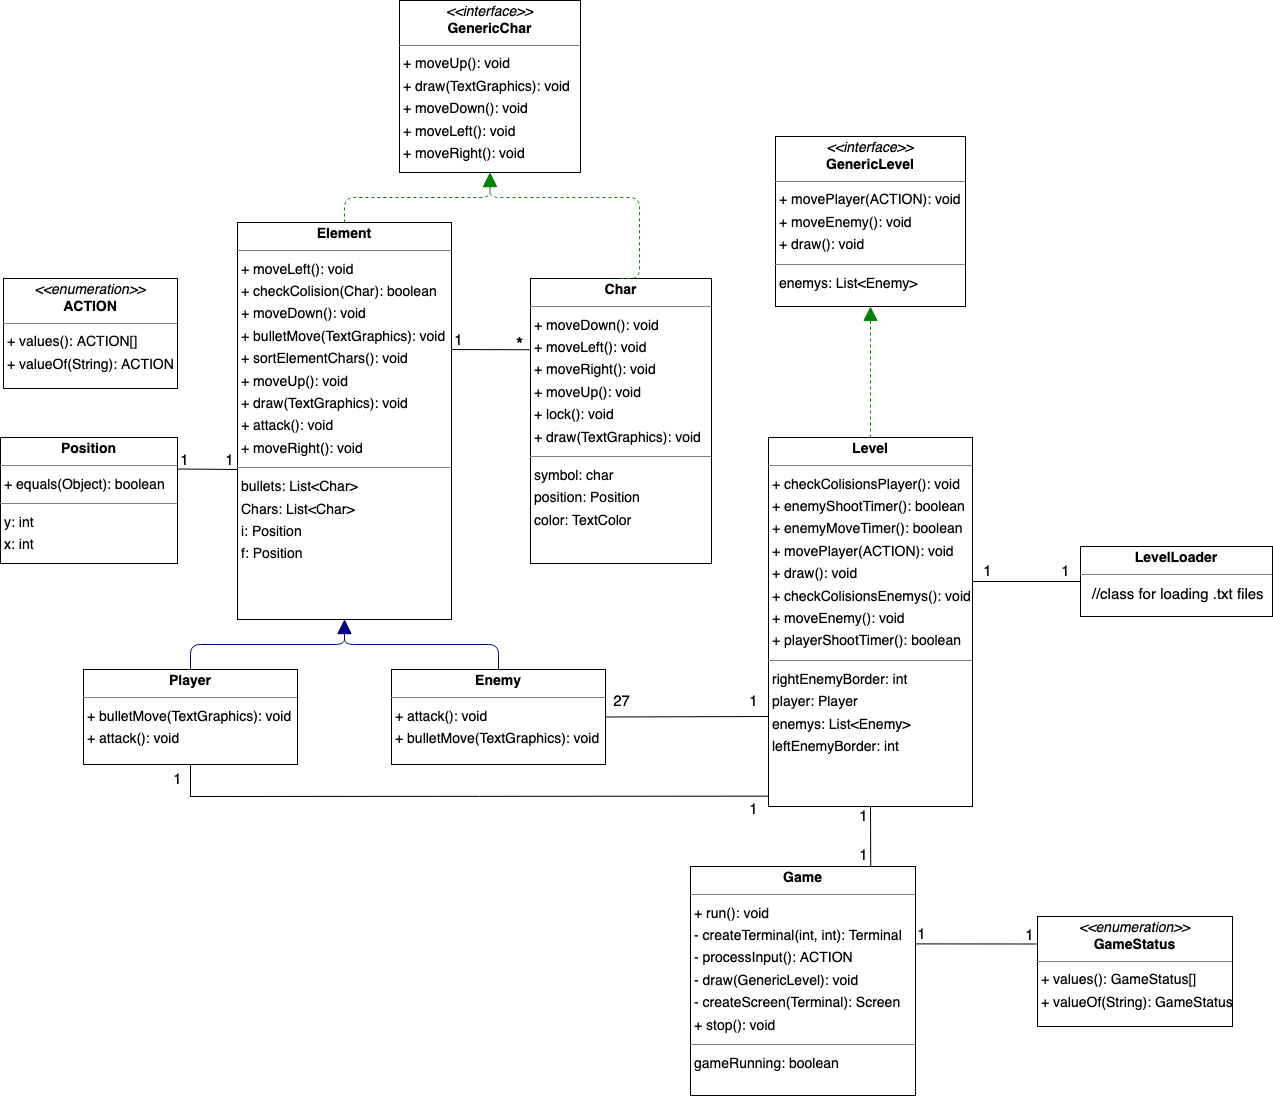

The diagram above was exported from draw.io. Its source (the exported page's mxGraphModel, read from the mxfile embedded in the PNG):
<mxGraphModel dx="2431" dy="1571" grid="1" gridSize="10" guides="1" tooltips="1" connect="1" arrows="1" fold="1" page="0" pageScale="1" pageWidth="583" pageHeight="827" background="none" math="0" shadow="0">
  <root>
    <mxCell id="0" />
    <mxCell id="1" parent="0" />
    <mxCell id="node0" value="&lt;p style=&quot;margin:0px;margin-top:4px;text-align:center;&quot;&gt;&lt;i&gt;&amp;lt;&amp;lt;enumeration&amp;gt;&amp;gt;&lt;/i&gt;&lt;br/&gt;&lt;b&gt;ACTION&lt;/b&gt;&lt;/p&gt;&lt;hr size=&quot;1&quot;/&gt;&lt;p style=&quot;margin:0 0 0 4px;line-height:1.6;&quot;&gt;+ values(): ACTION[]&lt;br/&gt;+ valueOf(String): ACTION&lt;/p&gt;" style="verticalAlign=top;align=left;overflow=fill;fontSize=14;fontFamily=Helvetica;html=1;rounded=0;shadow=0;comic=0;labelBackgroundColor=none;strokeWidth=1;" parent="1" vertex="1">
      <mxGeometry x="-127" y="262" width="174" height="110" as="geometry" />
    </mxCell>
    <mxCell id="node5" value="&lt;p style=&quot;margin:0px;margin-top:4px;text-align:center;&quot;&gt;&lt;b&gt;Char&lt;/b&gt;&lt;/p&gt;&lt;hr size=&quot;1&quot;/&gt;&lt;p style=&quot;margin:0 0 0 4px;line-height:1.6;&quot;&gt;+ moveDown(): void&lt;br/&gt;+ moveLeft(): void&lt;br/&gt;+ moveRight(): void&lt;br/&gt;+ moveUp(): void&lt;br/&gt;+ lock(): void&lt;br/&gt;+ draw(TextGraphics): void&lt;/p&gt;&lt;hr size=&quot;1&quot;/&gt;&lt;p style=&quot;margin:0 0 0 4px;line-height:1.6;&quot;&gt; symbol: char&lt;br/&gt; position: Position&lt;br/&gt; color: TextColor&lt;/p&gt;" style="verticalAlign=top;align=left;overflow=fill;fontSize=14;fontFamily=Helvetica;html=1;rounded=0;shadow=0;comic=0;labelBackgroundColor=none;strokeWidth=1;" parent="1" vertex="1">
      <mxGeometry x="400" y="262" width="181" height="285" as="geometry" />
    </mxCell>
    <mxCell id="node7" value="&lt;p style=&quot;margin:0px;margin-top:4px;text-align:center;&quot;&gt;&lt;b&gt;Element&lt;/b&gt;&lt;/p&gt;&lt;hr size=&quot;1&quot;/&gt;&lt;p style=&quot;margin:0 0 0 4px;line-height:1.6;&quot;&gt;+ moveLeft(): void&lt;br/&gt;+ checkColision(Char): boolean&lt;br/&gt;+ moveDown(): void&lt;br/&gt;+ bulletMove(TextGraphics): void&lt;br/&gt;+ sortElementChars(): void&lt;br/&gt;+ moveUp(): void&lt;br/&gt;+ draw(TextGraphics): void&lt;br/&gt;+ attack(): void&lt;br/&gt;+ moveRight(): void&lt;/p&gt;&lt;hr size=&quot;1&quot;/&gt;&lt;p style=&quot;margin:0 0 0 4px;line-height:1.6;&quot;&gt; bullets: List&amp;lt;Char&amp;gt;&lt;br/&gt; Chars: List&amp;lt;Char&amp;gt;&lt;br/&gt; i: Position&lt;br/&gt; f: Position&lt;/p&gt;" style="verticalAlign=top;align=left;overflow=fill;fontSize=14;fontFamily=Helvetica;html=1;rounded=0;shadow=0;comic=0;labelBackgroundColor=none;strokeWidth=1;" parent="1" vertex="1">
      <mxGeometry x="107" y="206" width="214" height="397" as="geometry" />
    </mxCell>
    <mxCell id="node4" value="&lt;p style=&quot;margin:0px;margin-top:4px;text-align:center;&quot;&gt;&lt;b&gt;Enemy&lt;/b&gt;&lt;/p&gt;&lt;hr size=&quot;1&quot;/&gt;&lt;p style=&quot;margin:0 0 0 4px;line-height:1.6;&quot;&gt;+ attack(): void&lt;br/&gt;+ bulletMove(TextGraphics): void&lt;/p&gt;" style="verticalAlign=top;align=left;overflow=fill;fontSize=14;fontFamily=Helvetica;html=1;rounded=0;shadow=0;comic=0;labelBackgroundColor=none;strokeWidth=1;" parent="1" vertex="1">
      <mxGeometry x="261" y="653" width="214" height="95" as="geometry" />
    </mxCell>
    <mxCell id="node1" value="&lt;p style=&quot;margin:0px;margin-top:4px;text-align:center;&quot;&gt;&lt;b&gt;Game&lt;/b&gt;&lt;/p&gt;&lt;hr size=&quot;1&quot;/&gt;&lt;p style=&quot;margin:0 0 0 4px;line-height:1.6;&quot;&gt;+ run(): void&lt;br/&gt;- createTerminal(int, int): Terminal&lt;br/&gt;- processInput(): ACTION&lt;br/&gt;- draw(GenericLevel): void&lt;br/&gt;- createScreen(Terminal): Screen&lt;br/&gt;+ stop(): void&lt;/p&gt;&lt;hr size=&quot;1&quot;/&gt;&lt;p style=&quot;margin:0 0 0 4px;line-height:1.6;&quot;&gt; gameRunning: boolean&lt;/p&gt;" style="verticalAlign=top;align=left;overflow=fill;fontSize=14;fontFamily=Helvetica;html=1;rounded=0;shadow=0;comic=0;labelBackgroundColor=none;strokeWidth=1;" parent="1" vertex="1">
      <mxGeometry x="560" y="850" width="225" height="229" as="geometry" />
    </mxCell>
    <mxCell id="node8" value="&lt;p style=&quot;margin:0px;margin-top:4px;text-align:center;&quot;&gt;&lt;i&gt;&amp;lt;&amp;lt;enumeration&amp;gt;&amp;gt;&lt;/i&gt;&lt;br/&gt;&lt;b&gt;GameStatus&lt;/b&gt;&lt;/p&gt;&lt;hr size=&quot;1&quot;/&gt;&lt;p style=&quot;margin:0 0 0 4px;line-height:1.6;&quot;&gt;+ values(): GameStatus[]&lt;br/&gt;+ valueOf(String): GameStatus&lt;/p&gt;" style="verticalAlign=top;align=left;overflow=fill;fontSize=14;fontFamily=Helvetica;html=1;rounded=0;shadow=0;comic=0;labelBackgroundColor=none;strokeWidth=1;" parent="1" vertex="1">
      <mxGeometry x="907" y="900" width="195" height="110" as="geometry" />
    </mxCell>
    <mxCell id="node6" value="&lt;p style=&quot;margin:0px;margin-top:4px;text-align:center;&quot;&gt;&lt;i&gt;&amp;lt;&amp;lt;interface&amp;gt;&amp;gt;&lt;/i&gt;&lt;br/&gt;&lt;b&gt;GenericChar&lt;/b&gt;&lt;/p&gt;&lt;hr size=&quot;1&quot;/&gt;&lt;p style=&quot;margin:0 0 0 4px;line-height:1.6;&quot;&gt;+ moveUp(): void&lt;br/&gt;+ draw(TextGraphics): void&lt;br/&gt;+ moveDown(): void&lt;br/&gt;+ moveLeft(): void&lt;br/&gt;+ moveRight(): void&lt;/p&gt;" style="verticalAlign=top;align=left;overflow=fill;fontSize=14;fontFamily=Helvetica;html=1;rounded=0;shadow=0;comic=0;labelBackgroundColor=none;strokeWidth=1;" parent="1" vertex="1">
      <mxGeometry x="269" y="-16" width="181" height="172" as="geometry" />
    </mxCell>
    <mxCell id="node9" value="&lt;p style=&quot;margin:0px;margin-top:4px;text-align:center;&quot;&gt;&lt;i&gt;&amp;lt;&amp;lt;interface&amp;gt;&amp;gt;&lt;/i&gt;&lt;br/&gt;&lt;b&gt;GenericLevel&lt;/b&gt;&lt;/p&gt;&lt;hr size=&quot;1&quot;/&gt;&lt;p style=&quot;margin:0 0 0 4px;line-height:1.6;&quot;&gt;+ movePlayer(ACTION): void&lt;br/&gt;+ moveEnemy(): void&lt;br/&gt;+ draw(): void&lt;/p&gt;&lt;hr size=&quot;1&quot;/&gt;&lt;p style=&quot;margin:0 0 0 4px;line-height:1.6;&quot;&gt; enemys: List&amp;lt;Enemy&amp;gt;&lt;/p&gt;" style="verticalAlign=top;align=left;overflow=fill;fontSize=14;fontFamily=Helvetica;html=1;rounded=0;shadow=0;comic=0;labelBackgroundColor=none;strokeWidth=1;" parent="1" vertex="1">
      <mxGeometry x="645" y="120" width="190" height="170" as="geometry" />
    </mxCell>
    <mxCell id="node10" value="&lt;p style=&quot;margin:0px;margin-top:4px;text-align:center;&quot;&gt;&lt;b&gt;Level&lt;/b&gt;&lt;/p&gt;&lt;hr size=&quot;1&quot;/&gt;&lt;p style=&quot;margin:0 0 0 4px;line-height:1.6;&quot;&gt;+ checkColisionsPlayer(): void&lt;br/&gt;+ enemyShootTimer(): boolean&lt;br/&gt;+ enemyMoveTimer(): boolean&lt;br/&gt;+ movePlayer(ACTION): void&lt;br/&gt;+ draw(): void&lt;br/&gt;+ checkColisionsEnemys(): void&lt;br/&gt;+ moveEnemy(): void&lt;br/&gt;+ playerShootTimer(): boolean&lt;/p&gt;&lt;hr size=&quot;1&quot;/&gt;&lt;p style=&quot;margin:0 0 0 4px;line-height:1.6;&quot;&gt; rightEnemyBorder: int&lt;br/&gt; player: Player&lt;br/&gt; enemys: List&amp;lt;Enemy&amp;gt;&lt;br/&gt; leftEnemyBorder: int&lt;/p&gt;" style="verticalAlign=top;align=left;overflow=fill;fontSize=14;fontFamily=Helvetica;html=1;rounded=0;shadow=0;comic=0;labelBackgroundColor=none;strokeWidth=1;" parent="1" vertex="1">
      <mxGeometry x="638" y="421" width="204" height="369" as="geometry" />
    </mxCell>
    <mxCell id="node3" value="&lt;p style=&quot;margin:0px;margin-top:4px;text-align:center;&quot;&gt;&lt;b&gt;LevelLoader&lt;/b&gt;&lt;/p&gt;&lt;hr size=&quot;1&quot;&gt;&lt;p style=&quot;margin:0 0 0 4px;line-height:1.6;&quot;&gt;&amp;nbsp;&amp;nbsp;&lt;span style=&quot;background-color: initial; font-size: 15px;&quot;&gt;//class for loading .txt files&lt;/span&gt;&lt;/p&gt;" style="verticalAlign=top;align=left;overflow=fill;fontSize=14;fontFamily=Helvetica;html=1;rounded=0;shadow=0;comic=0;labelBackgroundColor=none;strokeWidth=1;" parent="1" vertex="1">
      <mxGeometry x="950" y="530" width="192" height="70" as="geometry" />
    </mxCell>
    <mxCell id="node11" value="&lt;p style=&quot;margin:0px;margin-top:4px;text-align:center;&quot;&gt;&lt;b&gt;Player&lt;/b&gt;&lt;/p&gt;&lt;hr size=&quot;1&quot;/&gt;&lt;p style=&quot;margin:0 0 0 4px;line-height:1.6;&quot;&gt;+ bulletMove(TextGraphics): void&lt;br/&gt;+ attack(): void&lt;/p&gt;" style="verticalAlign=top;align=left;overflow=fill;fontSize=14;fontFamily=Helvetica;html=1;rounded=0;shadow=0;comic=0;labelBackgroundColor=none;strokeWidth=1;" parent="1" vertex="1">
      <mxGeometry x="-47" y="653" width="214" height="95" as="geometry" />
    </mxCell>
    <mxCell id="node2" value="&lt;p style=&quot;margin:0px;margin-top:4px;text-align:center;&quot;&gt;&lt;b&gt;Position&lt;/b&gt;&lt;/p&gt;&lt;hr size=&quot;1&quot;/&gt;&lt;p style=&quot;margin:0 0 0 4px;line-height:1.6;&quot;&gt;+ equals(Object): boolean&lt;/p&gt;&lt;hr size=&quot;1&quot;/&gt;&lt;p style=&quot;margin:0 0 0 4px;line-height:1.6;&quot;&gt; y: int&lt;br/&gt; x: int&lt;/p&gt;" style="verticalAlign=top;align=left;overflow=fill;fontSize=14;fontFamily=Helvetica;html=1;rounded=0;shadow=0;comic=0;labelBackgroundColor=none;strokeWidth=1;" parent="1" vertex="1">
      <mxGeometry x="-130" y="421" width="177" height="126" as="geometry" />
    </mxCell>
    <mxCell id="edge0" value="" style="html=1;rounded=1;edgeStyle=orthogonalEdgeStyle;dashed=1;startArrow=none;endArrow=block;endSize=12;strokeColor=#008200;exitX=0.500;exitY=0.000;exitDx=0;exitDy=0;entryX=0.500;entryY=1.000;entryDx=0;entryDy=0;" parent="1" source="node5" target="node6" edge="1">
      <mxGeometry width="50" height="50" relative="1" as="geometry">
        <Array as="points">
          <mxPoint x="509" y="181" />
          <mxPoint x="360" y="181" />
        </Array>
      </mxGeometry>
    </mxCell>
    <mxCell id="edge4" value="" style="html=1;rounded=1;edgeStyle=orthogonalEdgeStyle;dashed=1;startArrow=none;endArrow=block;endSize=12;strokeColor=#008200;exitX=0.500;exitY=0.000;exitDx=0;exitDy=0;entryX=0.500;entryY=1.000;entryDx=0;entryDy=0;" parent="1" source="node7" target="node6" edge="1">
      <mxGeometry width="50" height="50" relative="1" as="geometry">
        <Array as="points">
          <mxPoint x="214" y="181" />
          <mxPoint x="360" y="181" />
        </Array>
      </mxGeometry>
    </mxCell>
    <mxCell id="edge3" value="" style="html=1;rounded=1;edgeStyle=orthogonalEdgeStyle;dashed=0;startArrow=none;endArrow=block;endSize=12;strokeColor=#000082;exitX=0.500;exitY=0.001;exitDx=0;exitDy=0;entryX=0.500;entryY=1.000;entryDx=0;entryDy=0;" parent="1" source="node4" target="node7" edge="1">
      <mxGeometry width="50" height="50" relative="1" as="geometry">
        <Array as="points">
          <mxPoint x="368" y="628" />
          <mxPoint x="214" y="628" />
        </Array>
      </mxGeometry>
    </mxCell>
    <mxCell id="edge2" value="" style="html=1;rounded=1;edgeStyle=orthogonalEdgeStyle;dashed=1;startArrow=none;endArrow=block;endSize=12;strokeColor=#008200;exitX=0.500;exitY=0.000;exitDx=0;exitDy=0;" parent="1" source="node10" edge="1">
      <mxGeometry width="50" height="50" relative="1" as="geometry">
        <Array as="points">
          <mxPoint x="740" y="370" />
          <mxPoint x="740" y="370" />
        </Array>
        <mxPoint x="740" y="290" as="targetPoint" />
      </mxGeometry>
    </mxCell>
    <mxCell id="edge1" value="" style="html=1;rounded=1;edgeStyle=orthogonalEdgeStyle;dashed=0;startArrow=none;endArrow=block;endSize=12;strokeColor=#000082;exitX=0.500;exitY=0.001;exitDx=0;exitDy=0;entryX=0.500;entryY=1.000;entryDx=0;entryDy=0;" parent="1" source="node11" target="node7" edge="1">
      <mxGeometry width="50" height="50" relative="1" as="geometry">
        <Array as="points">
          <mxPoint x="60" y="628" />
          <mxPoint x="214" y="628" />
        </Array>
      </mxGeometry>
    </mxCell>
    <mxCell id="u2m17Zo9H0Sny4PWwzbZ-1" value="" style="endArrow=none;html=1;rounded=0;fontSize=15;entryX=0;entryY=0.5;entryDx=0;entryDy=0;" parent="1" target="node3" edge="1">
      <mxGeometry width="50" height="50" relative="1" as="geometry">
        <mxPoint x="842" y="565" as="sourcePoint" />
        <mxPoint x="942" y="565" as="targetPoint" />
      </mxGeometry>
    </mxCell>
    <mxCell id="u2m17Zo9H0Sny4PWwzbZ-2" value="1" style="text;html=1;align=center;verticalAlign=middle;resizable=0;points=[];autosize=1;strokeColor=none;fillColor=none;fontSize=15;" parent="1" vertex="1">
      <mxGeometry x="842" y="540" width="30" height="30" as="geometry" />
    </mxCell>
    <mxCell id="u2m17Zo9H0Sny4PWwzbZ-3" value="1" style="text;html=1;align=center;verticalAlign=middle;resizable=0;points=[];autosize=1;strokeColor=none;fillColor=none;fontSize=15;" parent="1" vertex="1">
      <mxGeometry x="920" y="540" width="30" height="30" as="geometry" />
    </mxCell>
    <mxCell id="u2m17Zo9H0Sny4PWwzbZ-6" value="" style="endArrow=none;html=1;rounded=0;fontSize=15;exitX=0.5;exitY=1;exitDx=0;exitDy=0;entryX=0.001;entryY=0.972;entryDx=0;entryDy=0;entryPerimeter=0;" parent="1" source="node11" target="node10" edge="1">
      <mxGeometry width="50" height="50" relative="1" as="geometry">
        <mxPoint x="500" y="940" as="sourcePoint" />
        <mxPoint x="410" y="820" as="targetPoint" />
        <Array as="points">
          <mxPoint x="60" y="780" />
        </Array>
      </mxGeometry>
    </mxCell>
    <mxCell id="u2m17Zo9H0Sny4PWwzbZ-7" value="" style="endArrow=none;html=1;rounded=0;fontSize=15;exitX=1;exitY=0.5;exitDx=0;exitDy=0;" parent="1" source="node4" edge="1">
      <mxGeometry width="50" height="50" relative="1" as="geometry">
        <mxPoint x="483" y="700.5" as="sourcePoint" />
        <mxPoint x="638" y="700" as="targetPoint" />
      </mxGeometry>
    </mxCell>
    <mxCell id="u2m17Zo9H0Sny4PWwzbZ-8" value="1" style="text;html=1;align=center;verticalAlign=middle;resizable=0;points=[];autosize=1;strokeColor=none;fillColor=none;fontSize=15;" parent="1" vertex="1">
      <mxGeometry x="32" y="748" width="30" height="30" as="geometry" />
    </mxCell>
    <mxCell id="u2m17Zo9H0Sny4PWwzbZ-10" value="1" style="text;html=1;align=center;verticalAlign=middle;resizable=0;points=[];autosize=1;strokeColor=none;fillColor=none;fontSize=15;" parent="1" vertex="1">
      <mxGeometry x="608" y="778" width="30" height="30" as="geometry" />
    </mxCell>
    <mxCell id="u2m17Zo9H0Sny4PWwzbZ-11" value="1" style="text;html=1;align=center;verticalAlign=middle;resizable=0;points=[];autosize=1;strokeColor=none;fillColor=none;fontSize=15;" parent="1" vertex="1">
      <mxGeometry x="608" y="670" width="30" height="30" as="geometry" />
    </mxCell>
    <mxCell id="u2m17Zo9H0Sny4PWwzbZ-12" value="27" style="text;html=1;align=center;verticalAlign=middle;resizable=0;points=[];autosize=1;strokeColor=none;fillColor=none;fontSize=15;" parent="1" vertex="1">
      <mxGeometry x="470.5" y="670" width="40" height="30" as="geometry" />
    </mxCell>
    <mxCell id="u2m17Zo9H0Sny4PWwzbZ-13" value="" style="endArrow=none;html=1;rounded=0;fontSize=15;exitX=0.801;exitY=-0.014;exitDx=0;exitDy=0;exitPerimeter=0;" parent="1" edge="1">
      <mxGeometry width="50" height="50" relative="1" as="geometry">
        <mxPoint x="740.2250000000001" y="849.7940000000001" as="sourcePoint" />
        <mxPoint x="740" y="790" as="targetPoint" />
      </mxGeometry>
    </mxCell>
    <mxCell id="u2m17Zo9H0Sny4PWwzbZ-14" value="1" style="text;html=1;align=center;verticalAlign=middle;resizable=0;points=[];autosize=1;strokeColor=none;fillColor=none;fontSize=15;" parent="1" vertex="1">
      <mxGeometry x="718" y="824" width="30" height="30" as="geometry" />
    </mxCell>
    <mxCell id="u2m17Zo9H0Sny4PWwzbZ-15" value="1" style="text;html=1;align=center;verticalAlign=middle;resizable=0;points=[];autosize=1;strokeColor=none;fillColor=none;fontSize=15;" parent="1" vertex="1">
      <mxGeometry x="718" y="785" width="30" height="30" as="geometry" />
    </mxCell>
    <mxCell id="u2m17Zo9H0Sny4PWwzbZ-16" value="" style="endArrow=none;html=1;rounded=0;fontSize=15;exitX=1;exitY=0.25;exitDx=0;exitDy=0;" parent="1" source="node2" edge="1">
      <mxGeometry width="50" height="50" relative="1" as="geometry">
        <mxPoint x="54" y="452.5" as="sourcePoint" />
        <mxPoint x="107" y="453" as="targetPoint" />
      </mxGeometry>
    </mxCell>
    <mxCell id="u2m17Zo9H0Sny4PWwzbZ-17" value="1" style="text;html=1;align=center;verticalAlign=middle;resizable=0;points=[];autosize=1;strokeColor=none;fillColor=none;fontSize=15;" parent="1" vertex="1">
      <mxGeometry x="39" y="429" width="30" height="30" as="geometry" />
    </mxCell>
    <mxCell id="u2m17Zo9H0Sny4PWwzbZ-19" value="1" style="text;html=1;align=center;verticalAlign=middle;resizable=0;points=[];autosize=1;strokeColor=none;fillColor=none;fontSize=15;" parent="1" vertex="1">
      <mxGeometry x="84" y="429" width="30" height="30" as="geometry" />
    </mxCell>
    <mxCell id="u2m17Zo9H0Sny4PWwzbZ-22" value="" style="endArrow=none;html=1;rounded=0;fontSize=15;entryX=0;entryY=0.25;entryDx=0;entryDy=0;exitX=1.006;exitY=0.338;exitDx=0;exitDy=0;exitPerimeter=0;" parent="1" target="node8" edge="1">
      <mxGeometry width="50" height="50" relative="1" as="geometry">
        <mxPoint x="785.3500000000001" y="927.402" as="sourcePoint" />
        <mxPoint x="906" y="927.5" as="targetPoint" />
      </mxGeometry>
    </mxCell>
    <mxCell id="u2m17Zo9H0Sny4PWwzbZ-23" value="1" style="text;html=1;align=center;verticalAlign=middle;resizable=0;points=[];autosize=1;strokeColor=none;fillColor=none;fontSize=15;" parent="1" vertex="1">
      <mxGeometry x="776" y="903" width="30" height="30" as="geometry" />
    </mxCell>
    <mxCell id="u2m17Zo9H0Sny4PWwzbZ-24" value="1" style="text;html=1;align=center;verticalAlign=middle;resizable=0;points=[];autosize=1;strokeColor=none;fillColor=none;fontSize=15;" parent="1" vertex="1">
      <mxGeometry x="884" y="904" width="30" height="30" as="geometry" />
    </mxCell>
    <mxCell id="u2m17Zo9H0Sny4PWwzbZ-25" value="" style="endArrow=none;html=1;rounded=0;fontSize=15;entryX=0;entryY=0.25;entryDx=0;entryDy=0;exitX=1.006;exitY=0.32;exitDx=0;exitDy=0;exitPerimeter=0;" parent="1" target="node5" edge="1">
      <mxGeometry width="50" height="50" relative="1" as="geometry">
        <mxPoint x="321.284" y="333.03999999999996" as="sourcePoint" />
        <mxPoint x="399" y="333.25" as="targetPoint" />
      </mxGeometry>
    </mxCell>
    <mxCell id="u2m17Zo9H0Sny4PWwzbZ-26" value="1" style="text;html=1;align=center;verticalAlign=middle;resizable=0;points=[];autosize=1;strokeColor=none;fillColor=none;fontSize=15;" parent="1" vertex="1">
      <mxGeometry x="313" y="309" width="30" height="30" as="geometry" />
    </mxCell>
    <mxCell id="u2m17Zo9H0Sny4PWwzbZ-27" value="&lt;font style=&quot;font-size: 17px;&quot;&gt;&lt;b&gt;*&lt;/b&gt;&lt;/font&gt;" style="text;html=1;align=center;verticalAlign=middle;resizable=0;points=[];autosize=1;strokeColor=none;fillColor=none;fontSize=15;" parent="1" vertex="1">
      <mxGeometry x="374" y="313" width="30" height="30" as="geometry" />
    </mxCell>
  </root>
</mxGraphModel>